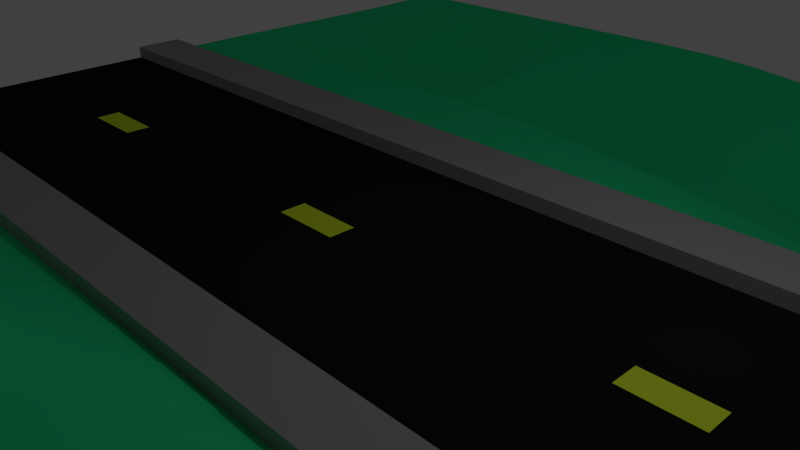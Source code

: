 # Source: road.blend  (saved by Blender 2.76.0; exported with 4.5.12 LTS)
import bpy
from mathutils import Matrix  # noqa: F401  (used for matrix-valued properties, if any)

bpy.ops.wm.read_factory_settings(use_empty=True)
scene = bpy.context.scene
scene.name = 'Scene'

# ---- collections
col_collection_1 = bpy.data.collections.new('Collection 1'); scene.collection.children.link(col_collection_1)

# ---- materials (node trees are filled in below, after node groups)
mat_grass = bpy.data.materials.new('Grass')
mat_grass.alpha_threshold = 0.0
mat_grass.use_transparent_shadow = False
mat_grass.diffuse_color = (0.02632, 0.8, 0.2994, 1.0)
mat_grass.roughness = 0.5
mat_grass.specular_intensity = 0.0
mat_grass.line_color = (0.0, 0.0, 0.0, 1.0)
mat_road = bpy.data.materials.new('Road')
mat_road.alpha_threshold = 0.0
mat_road.use_transparent_shadow = False
mat_road.diffuse_color = (0.01341, 0.01341, 0.01341, 1.0)
mat_road.roughness = 0.5
mat_road.specular_intensity = 0.08696
mat_stripes = bpy.data.materials.new('Stripes')
mat_stripes.alpha_threshold = 0.0
mat_stripes.use_transparent_shadow = False
mat_stripes.diffuse_color = (0.8046, 1.0, 0.04393, 1.0)
mat_stripes.specular_color = (0.808, 1.0, 0.1552)
mat_stripes.roughness = 0.5
mat_stripes.specular_intensity = 1.0
mat_cement = bpy.data.materials.new('Cement')
mat_cement.alpha_threshold = 0.0
mat_cement.use_transparent_shadow = False
mat_cement.diffuse_color = (0.3588, 0.3588, 0.3588, 1.0)
mat_cement.specular_color = (0.0, 0.0, 0.0)
mat_cement.roughness = 0.5
mat_cement.specular_intensity = 0.0

# ---- material node trees

# ---- world
world_world = bpy.data.worlds.new('World'); scene.world = world_world
world_world.color = (0.05088, 0.05088, 0.05088)
world_world.use_sun_shadow = False
world_world.sun_shadow_jitter_overblur = 0.0
world_world.cycles.sampling_method = 'MANUAL'
world_world.cycles.sample_map_resolution = 256

# ---- cameras
cam_camera = bpy.data.cameras.new('Camera')
cam_camera.clip_end = 100.0
cam_camera.lens = 35.0
cam_camera.sensor_width = 32.0
cam_camera.sensor_height = 18.0
cam_camera.ortho_scale = 7.314
cam_camera.dof.focus_distance = 0.0
cam_camera.dof.aperture_fstop = 128.0

# ---- lights
light_lamp = bpy.data.lights.new('Lamp', 'POINT')
light_lamp.transmission_factor = 0.0
light_lamp.cutoff_distance = 30.0
light_lamp.energy = 100.0
light_lamp.shadow_buffer_clip_start = 1.001
light_lamp.shadow_soft_size = 0.1
light_lamp.shadow_maximum_resolution = 0.006
light_lamp.use_absolute_resolution = True
light_lamp.cycles.use_multiple_importance_sampling = False

# ---- meshes
me_cube = bpy.data.meshes.new('Cube')
me_cube.from_pydata([(10.36, 2.33, -0.08555), (10.36, -2.33, -0.08555), (-10.36, -2.33, -0.08555), (-10.36, 2.33, -0.08555), (10.36, 2.33, 0.08555), (10.36, -2.33, 0.08555), (-10.36, -2.33, 0.08555), (-10.36, 2.33, 0.08555), (10.36, 0.2074, -0.08555), (10.36, -0.2074, -0.08555), (-10.36, -0.2074, -0.08555), (-10.36, 0.2074, -0.08555), (10.36, 0.2074, 0.08555), (10.36, -0.2074, 0.08555), (-10.36, -0.2074, 0.08555), (-10.36, 0.2074, 0.08555), (-7.265, 2.33, -0.08555), (-7.265, -2.33, -0.08555), (-7.265, 2.33, 0.08555), (-7.265, -2.33, 0.08555), (-7.265, 0.2074, 0.08555), (-7.265, -0.2074, 0.08555), (-7.265, 0.2074, -0.08555), (-7.265, -0.2074, -0.08555), (-6.147, 0.2074, 0.08555), (-6.147, -0.2074, 0.08555), (-6.147, 2.33, -0.08555), (-6.147, -2.33, -0.08555), (-6.147, 2.33, 0.08555), (-6.147, -2.33, 0.08555), (-6.147, 0.2074, -0.08555), (-6.147, -0.2074, -0.08555), (-1.711, 0.2074, 0.08555), (-1.711, -0.2074, 0.08555), (-1.711, 2.33, -0.08555), (-1.711, -2.33, -0.08555), (-1.711, 2.33, 0.08555), (-1.711, -2.33, 0.08555), (-1.711, 0.2074, -0.08555), (-1.711, -0.2074, -0.08555), (-0.6244, 0.2074, 0.08555), (-0.6244, -0.2074, 0.08555), (-0.6244, 2.33, -0.08555), (-0.6244, -2.33, -0.08555), (-0.6244, 2.33, 0.08555), (-0.6244, -2.33, 0.08555), (-0.6244, 0.2074, -0.08555), (-0.6244, -0.2074, -0.08555), (3.76, 0.2074, 0.08555), (3.76, -0.2074, 0.08555), (3.76, 2.33, -0.08555), (3.76, -2.33, -0.08555), (3.76, 2.33, 0.08555), (3.76, -2.33, 0.08555), (3.76, 0.2074, -0.08555), (3.76, -0.2074, -0.08555), (4.804, 0.2074, 0.08555), (4.804, -0.2074, 0.08555), (4.804, 2.33, -0.08555), (4.804, -2.33, -0.08555), (4.804, 2.33, 0.08555), (4.804, -2.33, 0.08555), (4.804, 0.2074, -0.08555), (4.804, -0.2074, -0.08555), (-7.265, -3.193, -0.08555), (-10.36, -3.193, -0.08555), (10.36, -3.193, -0.08555), (10.36, -3.193, 0.08554), (-10.36, -3.193, 0.08554), (-7.265, -3.193, 0.08554), (-6.147, -3.193, -0.08555), (-6.147, -3.193, 0.08554), (-1.711, -3.193, -0.08555), (-1.711, -3.193, 0.08554), (-0.6244, -3.193, -0.08521), (-0.6244, -3.193, 0.08615), (3.76, -3.193, -0.08555), (3.76, -3.193, 0.08554), (4.804, -3.193, -0.08555), (4.804, -3.193, 0.08554), (-7.265, -2.33, 0.3314), (-10.36, -2.33, 0.3314), (-6.147, -2.33, 0.3314), (-1.711, -2.33, 0.3314), (-0.6244, -2.33, 0.3314), (3.76, -2.33, 0.3314), (4.804, -2.33, 0.3314), (-7.265, -3.193, 0.3314), (10.36, -2.33, 0.3314), (-10.36, -3.193, 0.3314), (-6.147, -3.193, 0.3314), (-1.711, -3.193, 0.3314), (-0.6244, -3.193, 0.3325), (3.76, -3.193, 0.3314), (4.804, -3.193, 0.3314), (10.36, -3.193, 0.3314), (-7.265, 3.271, -0.08554), (-10.36, 3.271, -0.08554), (10.36, 3.271, -0.08554), (10.36, 3.271, 0.08555), (-10.36, 3.271, 0.08555), (-7.265, 3.271, 0.08555), (-6.147, 3.271, -0.08554), (-6.147, 3.271, 0.08555), (-1.711, 3.271, -0.08554), (-1.711, 3.271, 0.08555), (-0.6244, 3.271, -0.08554), (-0.6244, 3.271, 0.08555), (3.76, 3.271, -0.08554), (3.76, 3.271, 0.08555), (4.804, 3.271, -0.08554), (4.804, 3.271, 0.08555), (-7.265, 2.33, 0.3178), (-10.36, 2.33, 0.3178), (-6.147, 2.33, 0.3178), (-0.6244, 2.33, 0.3178), (-0.6244, 3.271, 0.3178), (-1.711, 2.33, 0.3178), (-6.147, 3.271, 0.3178), (3.76, 2.33, 0.3178), (-1.711, 3.271, 0.3178), (4.804, 2.33, 0.3178), (10.36, 2.33, 0.3178), (-7.265, 3.271, 0.3178), (-10.36, 3.271, 0.3178), (3.76, 3.271, 0.3178), (4.804, 3.271, 0.3178), (10.36, 3.271, 0.3178), (-7.3, -11.27, 0.06821), (-10.36, -11.24, -0.08555), (10.36, -11.24, -0.08555), (10.36, -11.24, 0.08554), (-10.36, -11.24, 0.08554), (-7.301, -11.27, 0.2431), (-6.184, -11.28, 0.09028), (-6.185, -11.28, 0.2645), (-1.711, -11.24, -0.08385), (-1.711, -11.24, 0.08787), (-0.6244, -11.24, -0.08555), (-0.6244, -11.24, 0.08554), (3.76, -11.24, -0.08555), (3.76, -11.24, 0.08554), (4.804, -11.24, -0.08555), (4.804, -11.24, 0.08554), (-7.265, 11.32, -0.08554), (-10.36, 11.32, -0.08554), (10.28, 11.21, -0.3257), (10.27, 11.21, -0.1682), (-10.36, 11.32, 0.08555), (-7.265, 11.32, 0.08555), (-6.147, 11.32, -0.08557), (-6.147, 11.32, 0.08553), (-1.711, 11.31, -0.1079), (-1.711, 11.31, 0.0641), (-0.6244, 11.29, -0.167), (-0.6244, 11.29, 0.00468), (3.76, 11.1, -0.5265), (3.76, 11.08, -0.3921), (4.804, 11.07, -0.6061), (4.804, 11.05, -0.4848), (-8.039, -3.193, 0.08554), (-8.813, -3.193, 0.08554), (-9.587, -3.193, 0.08554), (-6.426, -3.193, 0.08554), (-6.706, -3.193, 0.08554), (-6.985, -3.193, 0.08554), (-6.5, -9.44, 1.703), (-6.422, -7.164, 1.359), (-6.164, -5.201, 0.1813), (-2.82, -3.193, 0.08554), (-3.929, -3.193, 0.08554), (-5.038, -3.193, 0.08554), (-7.27, -5.203, 0.1082), (-7.506, -7.177, 1.098), (-7.587, -9.356, 1.462), (-0.8961, -3.193, 0.08583), (-1.168, -3.193, 0.08562), (-1.439, -3.193, 0.08556), (-6.147, 9.17, -0.8996), (-6.147, 7.249, -1.288), (-6.147, 5.282, -0.0622), (2.664, -3.193, 0.08602), (1.568, -3.193, 0.08869), (0.4717, -3.193, 0.08819), (-1.711, 5.282, -0.04964), (-1.711, 7.288, -1.545), (-1.711, 8.985, -1.388), (4.543, -3.193, 0.08554), (4.282, -3.193, 0.08554), (4.021, -3.193, 0.08554), (8.972, -3.193, 0.08554), (7.583, -3.193, 0.08554), (6.194, -3.193, 0.08554), (-8.039, 3.271, 0.08555), (-8.813, 3.271, 0.08555), (-9.587, 3.271, 0.08555), (-6.426, 3.271, 0.08555), (-6.706, 3.271, 0.08555), (-6.985, 3.271, 0.08555), (-2.82, 3.271, 0.08555), (-3.929, 3.271, 0.08555), (-5.038, 3.271, 0.08555), (-0.8961, 3.271, 0.08555), (-1.168, 3.271, 0.08555), (-1.439, 3.271, 0.08555), (5.004, -9.522, 1.037), (4.992, -7.504, 1.106), (4.804, -5.205, 0.0864), (2.664, 3.271, 0.08555), (1.568, 3.271, 0.08555), (0.4717, 3.271, 0.08555), (3.763, -5.194, 0.1754), (3.934, -7.548, 1.342), (3.929, -9.543, 1.099), (4.543, 3.271, 0.08555), (4.282, 3.271, 0.08555), (4.021, 3.271, 0.08555), (4.804, 8.693, -1.864), (4.804, 7.294, -1.658), (4.804, 5.282, -0.8029), (8.972, 3.271, 0.08555), (7.583, 3.271, 0.08555), (6.194, 3.271, 0.08555), (10.35, 5.282, 0.01084), (10.31, 7.293, -0.2175), (9.991, 8.839, -1.038), (-8.057, -11.25, 0.1594), (-8.816, -11.24, 0.09778), (-9.587, -11.24, 0.08582), (-6.467, -11.28, 0.2725), (-6.748, -11.28, 0.2733), (-7.026, -11.27, 0.2637), (-2.821, -11.24, 0.09811), (-3.937, -11.25, 0.1372), (-5.06, -11.27, 0.2039), (-0.8961, -11.24, 0.08555), (-1.168, -11.24, 0.08582), (-1.44, -11.24, 0.08666), (2.664, -11.24, 0.08554), (1.568, -11.24, 0.08554), (0.4717, -11.24, 0.08554), (4.543, -11.24, 0.08554), (4.282, -11.24, 0.08554), (4.021, -11.24, 0.08554), (8.972, -11.24, 0.08554), (7.583, -11.24, 0.08554), (6.194, -11.24, 0.08554), (-8.039, 11.32, 0.08555), (-8.813, 11.32, 0.08555), (-9.587, 11.32, 0.08555), (-6.426, 11.32, 0.08555), (-6.706, 11.32, 0.08555), (-6.985, 11.32, 0.08555), (-2.82, 11.32, 0.08353), (-3.929, 11.32, 0.08555), (-5.038, 11.32, 0.08555), (-0.8961, 11.3, 0.02463), (-1.168, 11.3, 0.04103), (-1.439, 11.31, 0.0541), (2.664, 11.15, -0.2868), (1.568, 11.21, -0.2043), (0.4717, 11.25, -0.1032), (4.543, 11.05, -0.462), (4.282, 11.06, -0.4396), (4.021, 11.07, -0.4166), (8.745, 10.98, -0.7694), (7.528, 11.1, -0.6452), (6.192, 11.07, -0.5888), (10.36, -9.228, 0.08554), (10.36, -7.216, 0.08554), (10.36, -5.205, 0.08554), (-0.6244, 5.282, -0.1193), (-0.6244, 7.292, -1.558), (-0.6244, 8.901, -1.347), (-1.745, -9.548, 1.397), (-1.812, -7.353, 2.224), (-1.749, -5.25, 1.254), (3.76, 5.282, -0.6798), (3.76, 7.294, -1.7), (3.76, 8.699, -1.846), (-0.6371, -9.506, 1.411), (-0.6745, -7.522, 2.369), (-0.6464, -5.284, 1.644), (-10.36, 5.282, 0.08555), (-10.36, 7.294, 0.06461), (-10.36, 9.306, 0.05899), (-7.265, 5.282, 0.01881), (-7.264, 7.214, -1.08), (-7.263, 9.153, -1.109), (-10.37, -9.227, 0.1099), (-10.36, -7.216, 0.09846), (-10.36, -5.205, 0.08554), (-8.04, -5.204, 0.08965), (-8.205, -7.192, 0.7634), (-8.279, -9.291, 1.075), (-8.813, -5.205, 0.08576), (-8.908, -7.204, 0.4653), (-8.947, -9.233, 0.6247), (-9.587, -5.205, 0.08554), (-9.617, -7.213, 0.2029), (-9.632, -9.223, 0.2628), (-6.985, 5.282, -0.008895), (-6.985, 7.217, -1.15), (-6.984, 9.144, -1.117), (-6.706, 5.282, -0.03492), (-6.706, 7.226, -1.215), (-6.705, 9.146, -1.074), (-6.426, 5.282, -0.05394), (-6.426, 7.236, -1.257), (-6.426, 9.156, -0.9919), (2.68, -5.148, 0.7256), (2.819, -7.53, 1.89), (2.781, -9.498, 1.352), (1.589, -5.133, 1.45), (1.655, -7.488, 2.37), (1.624, -9.447, 1.452), (0.4753, -5.209, 1.832), (0.4737, -7.542, 2.463), (0.4787, -9.475, 1.354), (4.021, 5.282, -0.7134), (4.021, 7.294, -1.689), (4.021, 8.691, -1.851), (4.282, 5.282, -0.7455), (4.282, 7.294, -1.68), (4.282, 8.688, -1.856), (4.543, 5.282, -0.7753), (4.543, 7.294, -1.668), (4.543, 8.69, -1.86), (-9.587, 5.282, 0.08555), (-9.584, 7.293, -0.09717), (-9.584, 9.302, -0.1469), (-8.813, 5.282, 0.08555), (-8.807, 7.277, -0.4121), (-8.806, 9.272, -0.5674), (-8.039, 5.282, 0.0762), (-8.034, 7.236, -0.8091), (-8.033, 9.212, -0.9686), (-0.9228, -5.288, 1.538), (-0.9584, -7.485, 2.342), (-0.9122, -9.514, 1.399), (-1.199, -5.282, 1.439), (-1.242, -7.441, 2.297), (-1.189, -9.527, 1.398), (-1.474, -5.268, 1.344), (-1.526, -7.397, 2.253), (-1.467, -9.541, 1.405), (0.4717, 5.282, -0.2197), (0.4717, 7.294, -1.584), (0.4717, 8.849, -1.391), (1.568, 5.282, -0.3543), (1.568, 7.294, -1.697), (1.568, 8.838, -1.682), (2.664, 5.282, -0.5173), (2.664, 7.294, -1.736), (2.664, 8.789, -1.813), (6.192, 5.282, -0.8935), (6.192, 7.291, -1.59), (6.191, 8.715, -1.875), (7.537, 5.282, -0.8669), (7.522, 7.291, -1.515), (7.512, 8.8, -1.807), (8.886, 5.282, -0.5575), (8.806, 7.292, -1.228), (8.631, 8.696, -1.648), (4.543, -5.204, 0.0914), (4.726, -7.515, 1.141), (4.735, -9.527, 1.051), (4.283, -5.202, 0.1059), (4.461, -7.528, 1.201), (4.466, -9.534, 1.071), (4.023, -5.199, 0.1325), (4.198, -7.54, 1.271), (4.197, -9.539, 1.083), (-5.038, 5.282, -0.02169), (-5.038, 7.288, -1.387), (-5.038, 9.252, -0.529), (-3.929, 5.282, -0.002351), (-3.929, 7.293, -1.517), (-3.929, 9.268, -0.7762), (-2.82, 5.282, -0.0144), (-2.82, 7.289, -1.564), (-2.82, 9.146, -1.245), (-6.441, -5.201, 0.1551), (-6.7, -7.167, 1.309), (-6.786, -9.418, 1.693), (-6.717, -5.202, 0.1356), (-6.971, -7.17, 1.241), (-7.063, -9.399, 1.652), (-6.993, -5.203, 0.1203), (-7.241, -7.173, 1.175), (-7.33, -9.38, 1.576), (8.972, -5.205, 0.08554), (9.012, -7.238, 0.1868), (9.024, -9.256, 0.2168), (7.583, -5.205, 0.08569), (7.799, -7.369, 0.7502), (7.814, -9.388, 0.7557), (6.194, -5.205, 0.086), (6.441, -7.478, 1.102), (6.453, -9.491, 1.026), (-1.439, 5.282, -0.06404), (-1.439, 7.289, -1.546), (-1.439, 8.959, -1.383), (-1.168, 5.282, -0.08038), (-1.168, 7.29, -1.551), (-1.168, 8.932, -1.384), (-0.8961, 5.282, -0.09869), (-0.8961, 7.291, -1.549), (-0.8961, 8.914, -1.372), (-2.865, -5.178, 0.9246), (-2.97, -7.194, 2.013), (-2.891, -9.544, 1.362), (-3.969, -5.17, 0.6386), (-4.138, -7.138, 1.901), (-4.066, -9.504, 1.528), (-5.067, -5.191, 0.3828), (-5.299, -7.14, 1.564), (-5.292, -9.464, 1.526)], [], [(23, 17, 2, 10), (21, 14, 6, 19), (9, 13, 5, 1), (43, 51, 76, 74), (11, 15, 7, 3), (44, 52, 119, 115), (2, 6, 14, 10), (10, 14, 15, 11), (0, 4, 12, 8), (8, 12, 13, 9), (18, 7, 15, 20), (20, 15, 14, 21), (16, 22, 11, 3), (22, 23, 10, 11), (30, 31, 23, 22), (26, 30, 22, 16), (24, 20, 21, 25), (28, 18, 20, 24), (26, 16, 96, 102), (71, 171, 170, 169, 73, 91, 90), (25, 21, 19, 29), (31, 27, 17, 23), (39, 35, 27, 31), (33, 25, 29, 37), (1, 5, 67, 66), (58, 50, 108, 110), (36, 28, 24, 32), (32, 24, 25, 33), (34, 38, 30, 26), (38, 39, 31, 30), (46, 47, 39, 38), (42, 46, 38, 34), (40, 32, 33, 41), (44, 36, 32, 40), (101, 193, 194, 195, 100, 124, 123), (35, 43, 74, 72), (41, 33, 37, 45), (47, 43, 35, 39), (55, 51, 43, 47), (49, 41, 45, 53), (2, 17, 64, 65), (50, 42, 106, 108), (52, 44, 40, 48), (48, 40, 41, 49), (50, 54, 46, 42), (54, 55, 47, 46), (62, 63, 55, 54), (58, 62, 54, 50), (56, 48, 49, 57), (60, 52, 48, 56), (111, 214, 215, 216, 109, 125, 126), (27, 35, 72, 70), (57, 49, 53, 61), (63, 59, 51, 55), (9, 1, 59, 63), (13, 57, 61, 5), (45, 37, 83, 84), (42, 34, 104, 106), (4, 60, 56, 12), (12, 56, 57, 13), (0, 8, 62, 58), (8, 9, 63, 62), (72, 74, 138, 136), (417, 166, 135, 234), (408, 273, 155, 256), (70, 72, 136, 134), (399, 205, 143, 246), (75, 183, 182, 181, 77, 93, 92), (6, 2, 65, 68), (51, 59, 78, 76), (17, 27, 70, 64), (37, 29, 82, 83), (59, 1, 66, 78), (79, 192, 191, 190, 67, 95, 94), (69, 165, 164, 163, 71, 90, 87), (19, 6, 81, 80), (83, 82, 90, 91), (80, 81, 89, 87), (84, 83, 91, 92), (85, 84, 92, 93), (86, 85, 93, 94), (82, 80, 87, 90), (88, 86, 94, 95), (67, 5, 88, 95), (53, 45, 84, 85), (6, 68, 89, 81), (77, 189, 188, 187, 79, 94, 93), (61, 53, 85, 86), (68, 162, 161, 160, 69, 87, 89), (29, 19, 80, 82), (73, 177, 176, 175, 75, 92, 91), (5, 61, 86, 88), (78, 66, 130, 142), (390, 174, 133, 231), (381, 186, 153, 253), (64, 70, 134, 128), (372, 213, 141, 243), (363, 225, 147, 265), (0, 58, 110, 98), (3, 7, 100, 97), (36, 44, 115, 117), (4, 99, 127, 122), (105, 199, 200, 201, 103, 118, 120), (16, 3, 97, 96), (28, 36, 117, 114), (34, 26, 102, 104), (4, 0, 98, 99), (115, 119, 125, 116), (117, 115, 116, 120), (114, 117, 120, 118), (119, 121, 126, 125), (112, 114, 118, 123), (121, 122, 127, 126), (113, 112, 123, 124), (107, 202, 203, 204, 105, 120, 116), (52, 60, 121, 119), (100, 7, 113, 124), (18, 28, 114, 112), (103, 196, 197, 198, 101, 123, 118), (99, 220, 221, 222, 111, 126, 127), (60, 4, 122, 121), (7, 18, 112, 113), (109, 208, 209, 210, 107, 116, 125), (128, 133, 226, 227, 228, 132, 129), (134, 135, 229, 230, 231, 133, 128), (136, 137, 232, 233, 234, 135, 134), (138, 139, 235, 236, 237, 137, 136), (140, 141, 238, 239, 240, 139, 138), (142, 143, 241, 242, 243, 141, 140), (130, 131, 244, 245, 246, 143, 142), (149, 144, 145, 148, 249, 248, 247), (151, 150, 144, 149, 252, 251, 250), (153, 152, 150, 151, 255, 254, 253), (155, 154, 152, 153, 258, 257, 256), (157, 156, 154, 155, 261, 260, 259), (159, 158, 156, 157, 264, 263, 262), (147, 146, 158, 159, 267, 266, 265), (354, 279, 157, 259), (345, 274, 137, 237), (99, 98, 146, 147, 225, 224, 223), (97, 100, 283, 284, 285, 148, 145), (74, 76, 140, 138), (336, 288, 149, 247), (65, 64, 128, 129), (327, 217, 159, 262), (318, 280, 139, 240), (66, 67, 270, 269, 268, 131, 130), (309, 178, 151, 250), (68, 65, 129, 132, 289, 290, 291), (76, 78, 142, 140), (300, 289, 132, 228), (174, 294, 226, 133), (294, 297, 227, 226), (297, 300, 228, 227), (69, 160, 292, 172), (172, 292, 293, 173), (173, 293, 294, 174), (160, 161, 295, 292), (292, 295, 296, 293), (293, 296, 297, 294), (161, 162, 298, 295), (295, 298, 299, 296), (296, 299, 300, 297), (162, 68, 291, 298), (298, 291, 290, 299), (299, 290, 289, 300), (288, 303, 252, 149), (303, 306, 251, 252), (306, 309, 250, 251), (101, 198, 301, 286), (286, 301, 302, 287), (287, 302, 303, 288), (198, 197, 304, 301), (301, 304, 305, 302), (302, 305, 306, 303), (197, 196, 307, 304), (304, 307, 308, 305), (305, 308, 309, 306), (196, 103, 180, 307), (307, 180, 179, 308), (308, 179, 178, 309), (213, 312, 238, 141), (312, 315, 239, 238), (315, 318, 240, 239), (77, 181, 310, 211), (211, 310, 311, 212), (212, 311, 312, 213), (181, 182, 313, 310), (310, 313, 314, 311), (311, 314, 315, 312), (182, 183, 316, 313), (313, 316, 317, 314), (314, 317, 318, 315), (183, 75, 282, 316), (316, 282, 281, 317), (317, 281, 280, 318), (279, 321, 264, 157), (321, 324, 263, 264), (324, 327, 262, 263), (109, 216, 319, 277), (277, 319, 320, 278), (278, 320, 321, 279), (216, 215, 322, 319), (319, 322, 323, 320), (320, 323, 324, 321), (215, 214, 325, 322), (322, 325, 326, 323), (323, 326, 327, 324), (214, 111, 219, 325), (325, 219, 218, 326), (326, 218, 217, 327), (285, 330, 249, 148), (330, 333, 248, 249), (333, 336, 247, 248), (100, 195, 328, 283), (283, 328, 329, 284), (284, 329, 330, 285), (195, 194, 331, 328), (328, 331, 332, 329), (329, 332, 333, 330), (194, 193, 334, 331), (331, 334, 335, 332), (332, 335, 336, 333), (193, 101, 286, 334), (334, 286, 287, 335), (335, 287, 288, 336), (280, 339, 235, 139), (339, 342, 236, 235), (342, 345, 237, 236), (75, 175, 337, 282), (282, 337, 338, 281), (281, 338, 339, 280), (175, 176, 340, 337), (337, 340, 341, 338), (338, 341, 342, 339), (176, 177, 343, 340), (340, 343, 344, 341), (341, 344, 345, 342), (177, 73, 276, 343), (343, 276, 275, 344), (344, 275, 274, 345), (273, 348, 261, 155), (348, 351, 260, 261), (351, 354, 259, 260), (107, 210, 346, 271), (271, 346, 347, 272), (272, 347, 348, 273), (210, 209, 349, 346), (346, 349, 350, 347), (347, 350, 351, 348), (209, 208, 352, 349), (349, 352, 353, 350), (350, 353, 354, 351), (208, 109, 277, 352), (352, 277, 278, 353), (353, 278, 279, 354), (217, 357, 267, 159), (357, 360, 266, 267), (360, 363, 265, 266), (111, 222, 355, 219), (219, 355, 356, 218), (218, 356, 357, 217), (222, 221, 358, 355), (355, 358, 359, 356), (356, 359, 360, 357), (221, 220, 361, 358), (358, 361, 362, 359), (359, 362, 363, 360), (220, 99, 223, 361), (361, 223, 224, 362), (362, 224, 225, 363), (205, 366, 241, 143), (366, 369, 242, 241), (369, 372, 243, 242), (79, 187, 364, 207), (207, 364, 365, 206), (206, 365, 366, 205), (187, 188, 367, 364), (364, 367, 368, 365), (365, 368, 369, 366), (188, 189, 370, 367), (367, 370, 371, 368), (368, 371, 372, 369), (189, 77, 211, 370), (370, 211, 212, 371), (371, 212, 213, 372), (178, 375, 255, 151), (375, 378, 254, 255), (378, 381, 253, 254), (103, 201, 373, 180), (180, 373, 374, 179), (179, 374, 375, 178), (201, 200, 376, 373), (373, 376, 377, 374), (374, 377, 378, 375), (200, 199, 379, 376), (376, 379, 380, 377), (377, 380, 381, 378), (199, 105, 184, 379), (379, 184, 185, 380), (380, 185, 186, 381), (166, 384, 229, 135), (384, 387, 230, 229), (387, 390, 231, 230), (71, 163, 382, 168), (168, 382, 383, 167), (167, 383, 384, 166), (163, 164, 385, 382), (382, 385, 386, 383), (383, 386, 387, 384), (164, 165, 388, 385), (385, 388, 389, 386), (386, 389, 390, 387), (165, 69, 172, 388), (388, 172, 173, 389), (389, 173, 174, 390), (268, 393, 244, 131), (393, 396, 245, 244), (396, 399, 246, 245), (67, 190, 391, 270), (270, 391, 392, 269), (269, 392, 393, 268), (190, 191, 394, 391), (391, 394, 395, 392), (392, 395, 396, 393), (191, 192, 397, 394), (394, 397, 398, 395), (395, 398, 399, 396), (192, 79, 207, 397), (397, 207, 206, 398), (398, 206, 205, 399), (186, 402, 258, 153), (402, 405, 257, 258), (405, 408, 256, 257), (105, 204, 400, 184), (184, 400, 401, 185), (185, 401, 402, 186), (204, 203, 403, 400), (400, 403, 404, 401), (401, 404, 405, 402), (203, 202, 406, 403), (403, 406, 407, 404), (404, 407, 408, 405), (202, 107, 271, 406), (406, 271, 272, 407), (407, 272, 273, 408), (274, 411, 232, 137), (411, 414, 233, 232), (414, 417, 234, 233), (73, 169, 409, 276), (276, 409, 410, 275), (275, 410, 411, 274), (169, 170, 412, 409), (409, 412, 413, 410), (410, 413, 414, 411), (170, 171, 415, 412), (412, 415, 416, 413), (413, 416, 417, 414), (171, 71, 168, 415), (415, 168, 167, 416), (416, 167, 166, 417)])
me_cube.polygons.foreach_set('material_index', [0, 1, 0, 0, 0, 3, 0, 0, 0, 0, 1, 1, 0, 0, 0, 0, 2, 1, 0, 3, 1, 0, 0, 1, 0, 0, 1, 1, 0, 0, 0, 0, 2, 1, 3, 0, 1, 0, 0, 1, 0, 0, 1, 1, 0, 0, 0, 0, 2, 1, 3, 0, 1, 0, 0, 1, 3, 0, 1, 1, 0, 0, 0, 0, 0, 0, 0, 3, 0, 0, 0, 3, 0, 3, 3, 3, 3, 3, 3, 3, 3, 3, 3, 3, 3, 3, 3, 3, 3, 3, 3, 3, 0, 0, 0, 0, 0, 0, 0, 0, 3, 3, 3, 0, 3, 0, 0, 3, 3, 3, 3, 3, 3, 3, 3, 3, 3, 3, 3, 3, 3, 3, 3, 0, 0, 0, 0, 0, 0, 0, 0, 0, 0, 0, 0, 0, 0, 0, 0, 0, 0, 0, 0, 0, 0, 0, 0, 0, 0, 0, 0, 0, 0, 0, 0, 0, 0, 0, 0, 0, 0, 0, 0, 0, 0, 0, 0, 0, 0, 0, 0, 0, 0, 0, 0, 0, 0, 0, 0, 0, 0, 0, 0, 0, 0, 0, 0, 0, 0, 0, 0, 0, 0, 0, 0, 0, 0, 0, 0, 0, 0, 0, 0, 0, 0, 0, 0, 0, 0, 0, 0, 0, 0, 0, 0, 0, 0, 0, 0, 0, 0, 0, 0, 0, 0, 0, 0, 0, 0, 0, 0, 0, 0, 0, 0, 0, 0, 0, 0, 0, 0, 0, 0, 0, 0, 0, 0, 0, 0, 0, 0, 0, 0, 0, 0, 0, 0, 0, 0, 0, 0, 0, 0, 0, 0, 0, 0, 0, 0, 0, 0, 0, 0, 0, 0, 0, 0, 0, 0, 0, 0, 0, 0, 0, 0, 0, 0, 0, 0, 0, 0, 0, 0, 0, 0, 0, 0, 0, 0, 0, 0, 0, 0, 0, 0, 0, 0, 0, 0, 0, 0, 0, 0, 0, 0, 0, 0, 0, 0, 0, 0, 0, 0, 0, 0, 0, 0, 0, 0, 0, 0, 0, 0, 0, 0, 0, 0, 0, 0, 0, 0, 0, 0, 0, 0, 0, 0, 0, 0, 0, 0, 0, 0, 0, 0, 0, 0, 0, 0, 0, 0])
me_cube.materials.append(mat_grass)
me_cube.materials.append(mat_road)
me_cube.materials.append(mat_stripes)
me_cube.materials.append(mat_cement)
me_cube.use_remesh_preserve_volume = False
me_cube.use_remesh_preserve_attributes = False
me_cube.use_mirror_vertex_groups = False
me_cube.update()

# ---- objects
ob_cube = bpy.data.objects.new('Cube', me_cube)
ob_lamp = bpy.data.objects.new('Lamp', light_lamp)
ob_camera = bpy.data.objects.new('Camera', cam_camera)

# ---- transforms, parenting, visibility, modifiers, constraints
ob_cube.location = (0.0, 0.0, 0.0)
ob_cube.lock_rotations_4d = False
ob_cube.empty_display_type = 'ARROWS'
ob_cube.lineart.crease_threshold = 0.0
ob_lamp.location = (4.076, 1.005, 5.904)
ob_lamp.rotation_euler = (0.6503, 0.05522, 1.866)
ob_lamp.lock_rotations_4d = False
ob_lamp.empty_display_type = 'ARROWS'
ob_lamp.color = (0.0, 0.0, 0.0, 0.0)
ob_lamp.lineart.crease_threshold = 0.0
ob_camera.location = (7.481, -6.508, 5.344)
ob_camera.rotation_euler = (1.109, 0.01082, 0.8149)
ob_camera.lock_rotations_4d = False
ob_camera.empty_display_type = 'ARROWS'
ob_camera.color = (0.0, 0.0, 0.0, 0.0)
ob_camera.display_type = 'WIRE'
ob_camera.lineart.crease_threshold = 0.0

# ---- collection membership
col_collection_1.objects.link(ob_cube)
col_collection_1.objects.link(ob_lamp)
col_collection_1.objects.link(ob_camera)

# ---- scene / render settings (as saved in the file)
scene.camera = ob_camera
scene.frame_start = 1; scene.frame_end = 250; scene.frame_set(1)
scene.render.engine = 'BLENDER_EEVEE_NEXT'
scene.render.resolution_percentage = 50
scene.render.dither_intensity = 0.0
scene.cycles.use_denoising = False
scene.cycles.samples = 10
scene.cycles.sampling_pattern = 'TABULATED_SOBOL'
scene.cycles.light_sampling_threshold = 0.0
scene.cycles.use_adaptive_sampling = False
scene.cycles.use_light_tree = False
scene.cycles.blur_glossy = 0.0
scene.cycles.pixel_filter_type = 'GAUSSIAN'
scene.cycles.sample_clamp_indirect = 0.0
scene.view_settings.view_transform = 'Standard'
bpy.context.view_layer.update()
